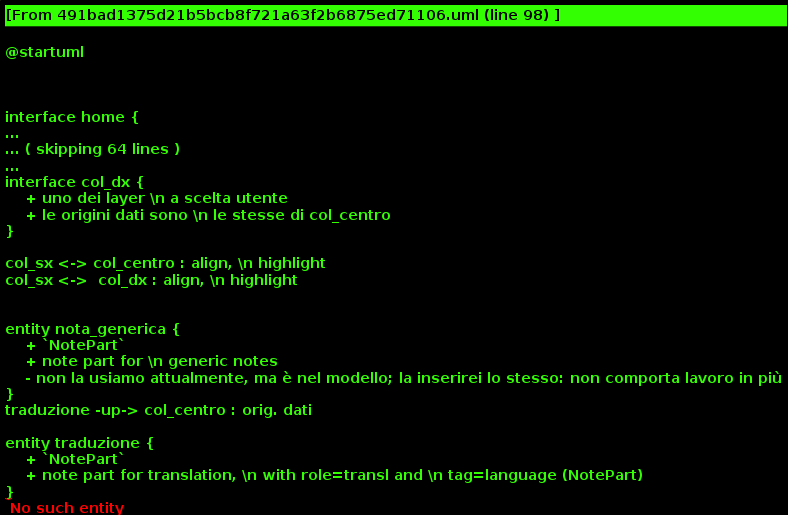

The diagram above was rendered by PlantUML. Its source (embedded in the PNG):
@startuml



interface home {
    + info progetti
    + menu nav
}

home -- testi
interface testi {
}

home -- mss
interface mss {
}




testi -- testi_browse

interface testi_browse {
     + elenco testi: Ars+testi del PRIN
     + (filtra per autore e titolo)
     + (evidenziare Prisc. Ars?)
     + (abbiamo modo di cercare/filtrare \n per secolo etc.? penso di no)
}


testi_browse -- testo_indice: selez. opera, \n filtri
interface testo_indice {
     + (elenca item testuali)
     + (filtrali)
}

testo_indice -- testo_lettura : selez. sez., \n filtri




interface testo_lettura {
    + (3 colonne)
}

testo_lettura -- col_sx
testo_lettura -- col_centro
testo_lettura -- col_dx



interface col_sx {
    + testo lat.
    + (fisso, non scelta)
    + (10 item testo \n lat. a volta)
}

entity TokenTextPart {
    + `TokenTextPart`
    + il testo base lat.
}
TokenTextPart -up-> col_sx : orig. dati



interface col_centro {
    + uno dei layer \n a scelta utente
}

interface col_dx {
    + uno dei layer \n a scelta utente
    + le origini dati sono \n le stesse di col_centro
}

col_sx <-> col_centro : align, \n highlight
col_sx <->  col_dx : align, \n highlight


entity nota_generica {
    + `NotePart`
    + note part for \n generic notes 
    - non la usiamo attualmente, ma è nel modello; la inserirei lo stesso: non comporta lavoro in più 
}
traduzione -up-> col_centro : orig. dati

entity traduzione {
    + `NotePart`
    + note part for translation, \n with role=transl and \n tag=language (NotePart)
}
traduzione -up-> col_centro : orig. dati





testi -- testi_search
interface testi_search {
}



mss -- mss_browse
interface mss_browse {
    + elenco mss
    + (filtra sulla segnatura del MS)
}

mss_browse -- ms_scheda
interface ms_scheda {
    + coi dati strutturati del MS
    + (mappa accanto?)
}


entity manuscripts {
    + item di tipo `manuscripts`
}
manuscripts -up-> ms_scheda : orig. dati

mss -- mss_search
interface mss_search {
    + ricerca avanzata \n sui metadati di ogni MS \n (es.: sec., bibliot. etc.)
    + (quali metadati? Anna/Chiara)
}
    

@enduml